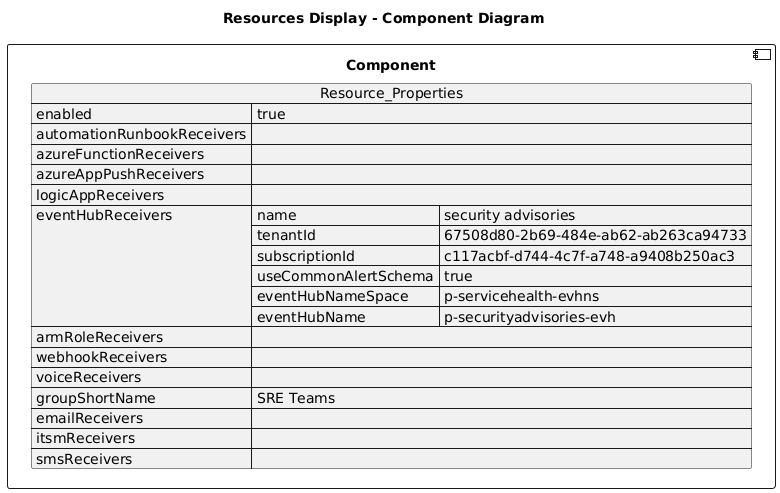

The diagram above was rendered by PlantUML. Its source (embedded in the PNG):
@startuml

title Resources Display - Component Diagram

component Component {

json  Resource_Properties {
  "enabled": true,
  "automationRunbookReceivers": [],
  "azureFunctionReceivers": [],
  "azureAppPushReceivers": [],
  "logicAppReceivers": [],
  "eventHubReceivers": [
    {
      "name": "security advisories",
      "tenantId": "67508d80-2b69-484e-ab62-ab263ca94733",
      "subscriptionId": "c117acbf-d744-4c7f-a748-a9408b250ac3",
      "useCommonAlertSchema": true,
      "eventHubNameSpace": "p-servicehealth-evhns",
      "eventHubName": "p-securityadvisories-evh"
    }
  ],
  "armRoleReceivers": [],
  "webhookReceivers": [],
  "voiceReceivers": [],
  "groupShortName": "SRE Teams",
  "emailReceivers": [],
  "itsmReceivers": [],
  "smsReceivers": []
}
}
@enduml